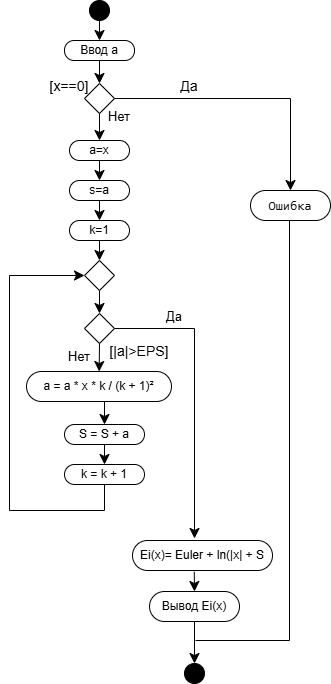

The diagram above was exported from draw.io. Its source (the exported page's mxGraphModel, read from the mxfile embedded in the PNG):
<mxGraphModel dx="664" dy="669" grid="1" gridSize="10" guides="1" tooltips="1" connect="1" arrows="1" fold="1" page="1" pageScale="1" pageWidth="827" pageHeight="1169" math="0" shadow="0">
  <root>
    <mxCell id="0" />
    <mxCell id="1" parent="0" />
    <mxCell id="nCYRVnqM8s--QmvlYR8J-1" value="" style="ellipse;whiteSpace=wrap;html=1;aspect=fixed;fillColor=#000000;" vertex="1" parent="1">
      <mxGeometry x="210" y="20" width="20" height="20" as="geometry" />
    </mxCell>
    <mxCell id="nCYRVnqM8s--QmvlYR8J-2" value="Ввод а" style="rounded=1;whiteSpace=wrap;html=1;arcSize=48;" vertex="1" parent="1">
      <mxGeometry x="185" y="60" width="70" height="20" as="geometry" />
    </mxCell>
    <mxCell id="nCYRVnqM8s--QmvlYR8J-3" value="" style="rhombus;whiteSpace=wrap;html=1;" vertex="1" parent="1">
      <mxGeometry x="205" y="103" width="30" height="30" as="geometry" />
    </mxCell>
    <mxCell id="nCYRVnqM8s--QmvlYR8J-5" value="" style="ellipse;whiteSpace=wrap;html=1;aspect=fixed;fillColor=#000000;" vertex="1" parent="1">
      <mxGeometry x="305" y="683" width="20" height="20" as="geometry" />
    </mxCell>
    <mxCell id="nCYRVnqM8s--QmvlYR8J-6" value="a=x" style="rounded=1;whiteSpace=wrap;html=1;arcSize=50;" vertex="1" parent="1">
      <mxGeometry x="190" y="160" width="60" height="20" as="geometry" />
    </mxCell>
    <mxCell id="nCYRVnqM8s--QmvlYR8J-7" value="s=a" style="rounded=1;whiteSpace=wrap;html=1;arcSize=50;" vertex="1" parent="1">
      <mxGeometry x="190" y="200" width="60" height="20" as="geometry" />
    </mxCell>
    <mxCell id="nCYRVnqM8s--QmvlYR8J-8" value="k=1" style="rounded=1;whiteSpace=wrap;html=1;arcSize=50;" vertex="1" parent="1">
      <mxGeometry x="190" y="240" width="60" height="20" as="geometry" />
    </mxCell>
    <mxCell id="nCYRVnqM8s--QmvlYR8J-10" value="&lt;font style=&quot;font-size: 14px;&quot;&gt;[|a|&amp;gt;EPS]&lt;/font&gt;" style="text;html=1;whiteSpace=wrap;strokeColor=none;fillColor=none;align=center;verticalAlign=middle;rounded=0;fontSize=16;" vertex="1" parent="1">
      <mxGeometry x="230" y="360" width="60" height="19" as="geometry" />
    </mxCell>
    <mxCell id="nCYRVnqM8s--QmvlYR8J-12" value="a = a * x * k / (k + 1)²" style="rounded=1;whiteSpace=wrap;html=1;arcSize=50;" vertex="1" parent="1">
      <mxGeometry x="147" y="391" width="145" height="30" as="geometry" />
    </mxCell>
    <mxCell id="nCYRVnqM8s--QmvlYR8J-13" value="S = S + a" style="rounded=1;whiteSpace=wrap;html=1;arcSize=50;" vertex="1" parent="1">
      <mxGeometry x="185" y="444" width="80" height="20" as="geometry" />
    </mxCell>
    <mxCell id="nCYRVnqM8s--QmvlYR8J-14" value="k = k + 1" style="rounded=1;whiteSpace=wrap;html=1;arcSize=50;" vertex="1" parent="1">
      <mxGeometry x="185" y="484" width="80" height="20" as="geometry" />
    </mxCell>
    <mxCell id="nCYRVnqM8s--QmvlYR8J-15" value="" style="rhombus;whiteSpace=wrap;html=1;" vertex="1" parent="1">
      <mxGeometry x="205" y="280" width="30" height="30" as="geometry" />
    </mxCell>
    <mxCell id="nCYRVnqM8s--QmvlYR8J-17" value="Ei(x)= Euler + ln(|x| + S" style="rounded=1;whiteSpace=wrap;html=1;arcSize=50;" vertex="1" parent="1">
      <mxGeometry x="253" y="560" width="140" height="30" as="geometry" />
    </mxCell>
    <mxCell id="nCYRVnqM8s--QmvlYR8J-18" value="Вывод Ei(x)" style="rounded=1;whiteSpace=wrap;html=1;arcSize=50;" vertex="1" parent="1">
      <mxGeometry x="270" y="611" width="90" height="30" as="geometry" />
    </mxCell>
    <mxCell id="nCYRVnqM8s--QmvlYR8J-24" value="" style="endArrow=classic;html=1;rounded=0;fontSize=12;startSize=8;endSize=8;curved=1;entryX=0.5;entryY=0;entryDx=0;entryDy=0;" edge="1" parent="1" target="nCYRVnqM8s--QmvlYR8J-13">
      <mxGeometry width="50" height="50" relative="1" as="geometry">
        <mxPoint x="225" y="421" as="sourcePoint" />
        <mxPoint x="555" y="451" as="targetPoint" />
      </mxGeometry>
    </mxCell>
    <mxCell id="nCYRVnqM8s--QmvlYR8J-25" value="" style="endArrow=classic;html=1;rounded=0;fontSize=12;startSize=8;endSize=8;curved=1;exitX=0.5;exitY=1;exitDx=0;exitDy=0;entryX=0.5;entryY=0;entryDx=0;entryDy=0;" edge="1" parent="1" source="nCYRVnqM8s--QmvlYR8J-13" target="nCYRVnqM8s--QmvlYR8J-14">
      <mxGeometry width="50" height="50" relative="1" as="geometry">
        <mxPoint x="505" y="501" as="sourcePoint" />
        <mxPoint x="555" y="451" as="targetPoint" />
      </mxGeometry>
    </mxCell>
    <mxCell id="nCYRVnqM8s--QmvlYR8J-26" value="" style="endArrow=classic;html=1;rounded=0;fontSize=12;startSize=8;endSize=8;curved=1;exitX=0.5;exitY=1;exitDx=0;exitDy=0;entryX=0.5;entryY=0;entryDx=0;entryDy=0;" edge="1" parent="1" source="nCYRVnqM8s--QmvlYR8J-8" target="nCYRVnqM8s--QmvlYR8J-15">
      <mxGeometry width="50" height="50" relative="1" as="geometry">
        <mxPoint x="420" y="370" as="sourcePoint" />
        <mxPoint x="470" y="320" as="targetPoint" />
      </mxGeometry>
    </mxCell>
    <mxCell id="nCYRVnqM8s--QmvlYR8J-27" value="" style="endArrow=classic;html=1;rounded=0;fontSize=12;startSize=8;endSize=8;curved=1;exitX=0.5;exitY=1;exitDx=0;exitDy=0;entryX=0.5;entryY=0;entryDx=0;entryDy=0;" edge="1" parent="1" source="nCYRVnqM8s--QmvlYR8J-7" target="nCYRVnqM8s--QmvlYR8J-8">
      <mxGeometry width="50" height="50" relative="1" as="geometry">
        <mxPoint x="420" y="370" as="sourcePoint" />
        <mxPoint x="470" y="320" as="targetPoint" />
      </mxGeometry>
    </mxCell>
    <mxCell id="nCYRVnqM8s--QmvlYR8J-28" value="" style="endArrow=classic;html=1;rounded=0;fontSize=12;startSize=8;endSize=8;curved=1;exitX=0.5;exitY=1;exitDx=0;exitDy=0;" edge="1" parent="1" source="nCYRVnqM8s--QmvlYR8J-6" target="nCYRVnqM8s--QmvlYR8J-7">
      <mxGeometry width="50" height="50" relative="1" as="geometry">
        <mxPoint x="420" y="270" as="sourcePoint" />
        <mxPoint x="470" y="220" as="targetPoint" />
      </mxGeometry>
    </mxCell>
    <mxCell id="nCYRVnqM8s--QmvlYR8J-29" value="" style="endArrow=classic;html=1;rounded=0;fontSize=12;startSize=8;endSize=8;curved=1;exitX=0.5;exitY=1;exitDx=0;exitDy=0;" edge="1" parent="1" source="nCYRVnqM8s--QmvlYR8J-3" target="nCYRVnqM8s--QmvlYR8J-6">
      <mxGeometry width="50" height="50" relative="1" as="geometry">
        <mxPoint x="420" y="270" as="sourcePoint" />
        <mxPoint x="470" y="220" as="targetPoint" />
      </mxGeometry>
    </mxCell>
    <mxCell id="nCYRVnqM8s--QmvlYR8J-30" value="" style="endArrow=classic;html=1;rounded=0;fontSize=12;startSize=8;endSize=8;curved=1;exitX=0.5;exitY=1;exitDx=0;exitDy=0;entryX=0.5;entryY=0;entryDx=0;entryDy=0;" edge="1" parent="1" source="nCYRVnqM8s--QmvlYR8J-2" target="nCYRVnqM8s--QmvlYR8J-3">
      <mxGeometry width="50" height="50" relative="1" as="geometry">
        <mxPoint x="420" y="170" as="sourcePoint" />
        <mxPoint x="470" y="120" as="targetPoint" />
      </mxGeometry>
    </mxCell>
    <mxCell id="nCYRVnqM8s--QmvlYR8J-31" value="" style="endArrow=classic;html=1;rounded=0;fontSize=12;startSize=8;endSize=8;curved=1;exitX=0.5;exitY=1;exitDx=0;exitDy=0;entryX=0.5;entryY=0;entryDx=0;entryDy=0;" edge="1" parent="1" source="nCYRVnqM8s--QmvlYR8J-1" target="nCYRVnqM8s--QmvlYR8J-2">
      <mxGeometry width="50" height="50" relative="1" as="geometry">
        <mxPoint x="420" y="170" as="sourcePoint" />
        <mxPoint x="470" y="120" as="targetPoint" />
      </mxGeometry>
    </mxCell>
    <mxCell id="nCYRVnqM8s--QmvlYR8J-34" value="" style="endArrow=classic;html=1;rounded=0;fontSize=12;startSize=8;endSize=8;curved=1;exitX=0.441;exitY=1.044;exitDx=0;exitDy=0;exitPerimeter=0;entryX=0.5;entryY=0;entryDx=0;entryDy=0;" edge="1" parent="1" source="nCYRVnqM8s--QmvlYR8J-17" target="nCYRVnqM8s--QmvlYR8J-18">
      <mxGeometry width="50" height="50" relative="1" as="geometry">
        <mxPoint x="514" y="620" as="sourcePoint" />
        <mxPoint x="564" y="570" as="targetPoint" />
      </mxGeometry>
    </mxCell>
    <mxCell id="nCYRVnqM8s--QmvlYR8J-35" value="" style="endArrow=classic;html=1;rounded=0;fontSize=12;startSize=8;endSize=8;curved=1;exitX=0.5;exitY=1;exitDx=0;exitDy=0;entryX=0.5;entryY=0;entryDx=0;entryDy=0;" edge="1" parent="1" source="nCYRVnqM8s--QmvlYR8J-18" target="nCYRVnqM8s--QmvlYR8J-5">
      <mxGeometry width="50" height="50" relative="1" as="geometry">
        <mxPoint x="514" y="620" as="sourcePoint" />
        <mxPoint x="564" y="570" as="targetPoint" />
      </mxGeometry>
    </mxCell>
    <mxCell id="nCYRVnqM8s--QmvlYR8J-36" value="&lt;font style=&quot;font-size: 13px;&quot;&gt;Да&lt;/font&gt;" style="text;html=1;whiteSpace=wrap;strokeColor=none;fillColor=none;align=center;verticalAlign=middle;rounded=0;fontSize=16;" vertex="1" parent="1">
      <mxGeometry x="265" y="320" width="60" height="30" as="geometry" />
    </mxCell>
    <mxCell id="nCYRVnqM8s--QmvlYR8J-39" value="&lt;font style=&quot;font-size: 14px;&quot;&gt;[x==0]&lt;/font&gt;" style="text;html=1;whiteSpace=wrap;strokeColor=none;fillColor=none;align=center;verticalAlign=middle;rounded=0;fontSize=16;" vertex="1" parent="1">
      <mxGeometry x="160" y="90" width="60" height="30" as="geometry" />
    </mxCell>
    <mxCell id="nCYRVnqM8s--QmvlYR8J-40" value="&lt;font style=&quot;font-size: 14px;&quot;&gt;Да&lt;/font&gt;" style="text;html=1;whiteSpace=wrap;strokeColor=none;fillColor=none;align=center;verticalAlign=middle;rounded=0;fontSize=16;" vertex="1" parent="1">
      <mxGeometry x="280" y="90" width="60" height="30" as="geometry" />
    </mxCell>
    <mxCell id="nCYRVnqM8s--QmvlYR8J-41" value="&lt;font style=&quot;font-size: 13px;&quot;&gt;Нет&lt;/font&gt;" style="text;html=1;whiteSpace=wrap;strokeColor=none;fillColor=none;align=center;verticalAlign=middle;rounded=0;fontSize=16;" vertex="1" parent="1">
      <mxGeometry x="210" y="120" width="60" height="30" as="geometry" />
    </mxCell>
    <mxCell id="nCYRVnqM8s--QmvlYR8J-42" value="&lt;pre style=&quot;font-variant-numeric: normal; font-variant-east-asian: normal; font-variant-alternates: normal; font-size-adjust: none; font-kerning: auto; font-optical-sizing: auto; font-feature-settings: normal; font-variation-settings: normal; font-variant-position: normal; font-variant-emoji: normal; font-stretch: normal; font-size: 13px; line-height: 22px; font-family: Menlo, Monaco, Consolas, &amp;quot;Cascadia Mono&amp;quot;, &amp;quot;Ubuntu Mono&amp;quot;, &amp;quot;DejaVu Sans Mono&amp;quot;, &amp;quot;Liberation Mono&amp;quot;, &amp;quot;JetBrains Mono&amp;quot;, &amp;quot;Fira Code&amp;quot;, Cousine, &amp;quot;Roboto Mono&amp;quot;, &amp;quot;Courier New&amp;quot;, Courier, sans-serif, system-ui; overflow: auto; text-wrap-mode: wrap; word-break: break-all; padding: 16px; color: rgb(15, 17, 21); text-align: start; margin: 0px !important;&quot;&gt;Ошибка&lt;/pre&gt;" style="rounded=1;whiteSpace=wrap;html=1;arcSize=50;" vertex="1" parent="1">
      <mxGeometry x="371" y="210" width="80" height="30" as="geometry" />
    </mxCell>
    <mxCell id="nCYRVnqM8s--QmvlYR8J-44" value="" style="endArrow=classic;html=1;rounded=0;fontSize=12;startSize=8;endSize=8;edgeStyle=orthogonalEdgeStyle;exitX=1;exitY=0.5;exitDx=0;exitDy=0;entryX=0.5;entryY=0;entryDx=0;entryDy=0;" edge="1" parent="1" source="nCYRVnqM8s--QmvlYR8J-3" target="nCYRVnqM8s--QmvlYR8J-42">
      <mxGeometry width="50" height="50" relative="1" as="geometry">
        <mxPoint x="540" y="370" as="sourcePoint" />
        <mxPoint x="590" y="320" as="targetPoint" />
      </mxGeometry>
    </mxCell>
    <mxCell id="nCYRVnqM8s--QmvlYR8J-46" value="" style="rhombus;whiteSpace=wrap;html=1;" vertex="1" parent="1">
      <mxGeometry x="205" y="333" width="30" height="30" as="geometry" />
    </mxCell>
    <mxCell id="nCYRVnqM8s--QmvlYR8J-47" value="" style="endArrow=classic;html=1;rounded=0;fontSize=12;startSize=8;endSize=8;edgeStyle=orthogonalEdgeStyle;exitX=0.5;exitY=1;exitDx=0;exitDy=0;entryX=0;entryY=0.5;entryDx=0;entryDy=0;" edge="1" parent="1" source="nCYRVnqM8s--QmvlYR8J-14" target="nCYRVnqM8s--QmvlYR8J-15">
      <mxGeometry width="50" height="50" relative="1" as="geometry">
        <mxPoint x="420" y="490" as="sourcePoint" />
        <mxPoint x="470" y="440" as="targetPoint" />
        <Array as="points">
          <mxPoint x="225" y="530" />
          <mxPoint x="130" y="530" />
          <mxPoint x="130" y="295" />
        </Array>
      </mxGeometry>
    </mxCell>
    <mxCell id="nCYRVnqM8s--QmvlYR8J-48" value="" style="endArrow=classic;html=1;rounded=0;fontSize=12;startSize=8;endSize=8;curved=1;exitX=0.5;exitY=1;exitDx=0;exitDy=0;" edge="1" parent="1" source="nCYRVnqM8s--QmvlYR8J-46" target="nCYRVnqM8s--QmvlYR8J-12">
      <mxGeometry width="50" height="50" relative="1" as="geometry">
        <mxPoint x="420" y="490" as="sourcePoint" />
        <mxPoint x="470" y="440" as="targetPoint" />
      </mxGeometry>
    </mxCell>
    <mxCell id="nCYRVnqM8s--QmvlYR8J-51" value="" style="endArrow=classic;html=1;rounded=0;fontSize=12;startSize=8;endSize=8;curved=1;exitX=0.5;exitY=1;exitDx=0;exitDy=0;entryX=0.5;entryY=0;entryDx=0;entryDy=0;" edge="1" parent="1" source="nCYRVnqM8s--QmvlYR8J-15" target="nCYRVnqM8s--QmvlYR8J-46">
      <mxGeometry width="50" height="50" relative="1" as="geometry">
        <mxPoint x="420" y="390" as="sourcePoint" />
        <mxPoint x="470" y="340" as="targetPoint" />
      </mxGeometry>
    </mxCell>
    <mxCell id="nCYRVnqM8s--QmvlYR8J-52" value="" style="endArrow=classic;html=1;rounded=0;fontSize=12;startSize=8;endSize=8;edgeStyle=orthogonalEdgeStyle;exitX=1;exitY=0.5;exitDx=0;exitDy=0;entryX=0.443;entryY=-0.067;entryDx=0;entryDy=0;entryPerimeter=0;" edge="1" parent="1" source="nCYRVnqM8s--QmvlYR8J-46" target="nCYRVnqM8s--QmvlYR8J-17">
      <mxGeometry width="50" height="50" relative="1" as="geometry">
        <mxPoint x="420" y="490" as="sourcePoint" />
        <mxPoint x="470" y="440" as="targetPoint" />
      </mxGeometry>
    </mxCell>
    <mxCell id="nCYRVnqM8s--QmvlYR8J-53" value="" style="endArrow=none;html=1;rounded=0;fontSize=12;startSize=8;endSize=8;edgeStyle=orthogonalEdgeStyle;" edge="1" parent="1">
      <mxGeometry width="50" height="50" relative="1" as="geometry">
        <mxPoint x="316" y="660" as="sourcePoint" />
        <mxPoint x="410" y="240" as="targetPoint" />
      </mxGeometry>
    </mxCell>
    <mxCell id="nCYRVnqM8s--QmvlYR8J-54" value="&lt;font style=&quot;font-size: 13px;&quot;&gt;Нет&lt;/font&gt;" style="text;html=1;whiteSpace=wrap;strokeColor=none;fillColor=none;align=center;verticalAlign=middle;rounded=0;fontSize=16;" vertex="1" parent="1">
      <mxGeometry x="170" y="360" width="60" height="30" as="geometry" />
    </mxCell>
  </root>
</mxGraphModel>